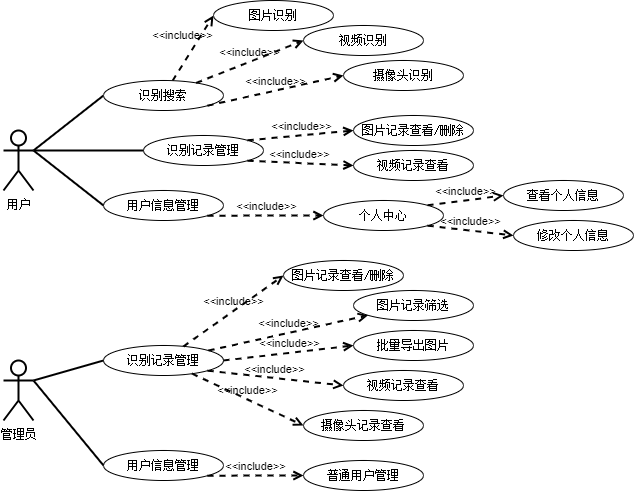

The diagram above was exported from draw.io. Its source (the exported page's mxGraphModel, read from the mxfile embedded in the PNG):
<mxGraphModel dx="1309" dy="697" grid="1" gridSize="10" guides="1" tooltips="1" connect="1" arrows="1" fold="1" page="1" pageScale="1" pageWidth="1654" pageHeight="1169" math="0" shadow="0">
  <root>
    <mxCell id="0" />
    <mxCell id="1" parent="0" />
    <mxCell id="HpbVoMnPdp-1EuXUFbIX-1" value="&lt;font face=&quot;宋体&quot;&gt;用户&lt;/font&gt;" style="shape=umlActor;verticalLabelPosition=bottom;verticalAlign=top;html=1;outlineConnect=0;strokeWidth=2;" vertex="1" parent="1">
      <mxGeometry x="230" y="170" width="30" height="60" as="geometry" />
    </mxCell>
    <mxCell id="HpbVoMnPdp-1EuXUFbIX-2" value="&lt;font face=&quot;宋体&quot;&gt;管理员&lt;/font&gt;" style="shape=umlActor;verticalLabelPosition=bottom;verticalAlign=top;html=1;outlineConnect=0;strokeWidth=2;" vertex="1" parent="1">
      <mxGeometry x="230" y="400" width="30" height="60" as="geometry" />
    </mxCell>
    <mxCell id="HpbVoMnPdp-1EuXUFbIX-3" value="" style="endArrow=none;startArrow=none;endFill=0;startFill=0;endSize=8;html=1;verticalAlign=bottom;labelBackgroundColor=none;strokeWidth=2;rounded=0;exitX=1;exitY=0.3333333333333333;exitDx=0;exitDy=0;exitPerimeter=0;entryX=0;entryY=0.5;entryDx=0;entryDy=0;" edge="1" parent="1" source="HpbVoMnPdp-1EuXUFbIX-1" target="HpbVoMnPdp-1EuXUFbIX-9">
      <mxGeometry width="160" relative="1" as="geometry">
        <mxPoint x="180" y="104.47" as="sourcePoint" />
        <mxPoint x="340" y="104.47" as="targetPoint" />
      </mxGeometry>
    </mxCell>
    <mxCell id="HpbVoMnPdp-1EuXUFbIX-4" value="&amp;lt;&amp;lt;include&amp;gt;&amp;gt;" style="html=1;verticalAlign=bottom;labelBackgroundColor=none;endArrow=open;endFill=0;dashed=1;rounded=0;strokeWidth=2;entryX=0;entryY=0.5;entryDx=0;entryDy=0;" edge="1" parent="1" source="HpbVoMnPdp-1EuXUFbIX-9" target="HpbVoMnPdp-1EuXUFbIX-12">
      <mxGeometry x="-0.0833" y="11" width="160" relative="1" as="geometry">
        <mxPoint x="340" y="58.94999999999999" as="sourcePoint" />
        <mxPoint x="500" y="58.94999999999999" as="targetPoint" />
        <mxPoint as="offset" />
      </mxGeometry>
    </mxCell>
    <mxCell id="HpbVoMnPdp-1EuXUFbIX-9" value="&lt;font face=&quot;宋体&quot;&gt;识别搜索&lt;/font&gt;" style="ellipse;whiteSpace=wrap;html=1;" vertex="1" parent="1">
      <mxGeometry x="330" y="120" width="120" height="30" as="geometry" />
    </mxCell>
    <mxCell id="HpbVoMnPdp-1EuXUFbIX-10" value="&lt;font face=&quot;宋体&quot;&gt;识别记录管理&lt;/font&gt;" style="ellipse;whiteSpace=wrap;html=1;" vertex="1" parent="1">
      <mxGeometry x="370" y="175" width="120" height="30" as="geometry" />
    </mxCell>
    <mxCell id="HpbVoMnPdp-1EuXUFbIX-11" value="&lt;font face=&quot;宋体&quot;&gt;用户信息管理&lt;/font&gt;" style="ellipse;whiteSpace=wrap;html=1;" vertex="1" parent="1">
      <mxGeometry x="330" y="230" width="120" height="30" as="geometry" />
    </mxCell>
    <mxCell id="HpbVoMnPdp-1EuXUFbIX-12" value="&lt;font face=&quot;宋体&quot;&gt;图片识别&lt;/font&gt;" style="ellipse;whiteSpace=wrap;html=1;" vertex="1" parent="1">
      <mxGeometry x="440" y="40" width="120" height="30" as="geometry" />
    </mxCell>
    <mxCell id="HpbVoMnPdp-1EuXUFbIX-13" value="&lt;font face=&quot;宋体&quot;&gt;视频识别&lt;/font&gt;" style="ellipse;whiteSpace=wrap;html=1;" vertex="1" parent="1">
      <mxGeometry x="530" y="65" width="120" height="30" as="geometry" />
    </mxCell>
    <mxCell id="HpbVoMnPdp-1EuXUFbIX-14" value="&lt;font face=&quot;宋体&quot;&gt;摄像头识别&lt;/font&gt;" style="ellipse;whiteSpace=wrap;html=1;" vertex="1" parent="1">
      <mxGeometry x="570" y="100" width="120" height="30" as="geometry" />
    </mxCell>
    <mxCell id="HpbVoMnPdp-1EuXUFbIX-15" value="&lt;font face=&quot;宋体&quot;&gt;图片记录查看/删除&lt;/font&gt;" style="ellipse;whiteSpace=wrap;html=1;" vertex="1" parent="1">
      <mxGeometry x="580" y="155" width="120" height="30" as="geometry" />
    </mxCell>
    <mxCell id="HpbVoMnPdp-1EuXUFbIX-16" value="&lt;font face=&quot;宋体&quot;&gt;视频记录查看&lt;/font&gt;" style="ellipse;whiteSpace=wrap;html=1;" vertex="1" parent="1">
      <mxGeometry x="580" y="190" width="120" height="30" as="geometry" />
    </mxCell>
    <mxCell id="HpbVoMnPdp-1EuXUFbIX-17" value="&lt;font face=&quot;宋体&quot;&gt;摄像头记录查看&lt;/font&gt;" style="ellipse;whiteSpace=wrap;html=1;" vertex="1" parent="1">
      <mxGeometry x="530" y="450" width="120" height="30" as="geometry" />
    </mxCell>
    <mxCell id="HpbVoMnPdp-1EuXUFbIX-18" value="&lt;font face=&quot;宋体&quot;&gt;个人中心&lt;/font&gt;" style="ellipse;whiteSpace=wrap;html=1;" vertex="1" parent="1">
      <mxGeometry x="550" y="240" width="120" height="30" as="geometry" />
    </mxCell>
    <mxCell id="HpbVoMnPdp-1EuXUFbIX-19" value="&lt;font face=&quot;宋体&quot;&gt;查看个人信息&lt;/font&gt;" style="ellipse;whiteSpace=wrap;html=1;" vertex="1" parent="1">
      <mxGeometry x="730" y="220" width="120" height="30" as="geometry" />
    </mxCell>
    <mxCell id="HpbVoMnPdp-1EuXUFbIX-20" value="&lt;font face=&quot;宋体&quot;&gt;修改个人信息&lt;/font&gt;" style="ellipse;whiteSpace=wrap;html=1;" vertex="1" parent="1">
      <mxGeometry x="740" y="260" width="120" height="30" as="geometry" />
    </mxCell>
    <mxCell id="HpbVoMnPdp-1EuXUFbIX-23" value="&lt;font face=&quot;宋体&quot;&gt;识别记录管理&lt;/font&gt;" style="ellipse;whiteSpace=wrap;html=1;" vertex="1" parent="1">
      <mxGeometry x="330" y="385" width="120" height="30" as="geometry" />
    </mxCell>
    <mxCell id="HpbVoMnPdp-1EuXUFbIX-24" value="&lt;font face=&quot;宋体&quot;&gt;图片记录查看/删除&lt;/font&gt;" style="ellipse;whiteSpace=wrap;html=1;" vertex="1" parent="1">
      <mxGeometry x="510" y="300" width="120" height="30" as="geometry" />
    </mxCell>
    <mxCell id="HpbVoMnPdp-1EuXUFbIX-25" value="&lt;font face=&quot;宋体&quot;&gt;视频记录查看&lt;/font&gt;" style="ellipse;whiteSpace=wrap;html=1;" vertex="1" parent="1">
      <mxGeometry x="570" y="410" width="120" height="30" as="geometry" />
    </mxCell>
    <mxCell id="HpbVoMnPdp-1EuXUFbIX-26" value="&lt;font face=&quot;宋体&quot;&gt;普通用户管理&lt;/font&gt;" style="ellipse;whiteSpace=wrap;html=1;" vertex="1" parent="1">
      <mxGeometry x="530" y="500" width="120" height="30" as="geometry" />
    </mxCell>
    <mxCell id="HpbVoMnPdp-1EuXUFbIX-29" value="&lt;font face=&quot;宋体&quot;&gt;用户信息管理&lt;/font&gt;" style="ellipse;whiteSpace=wrap;html=1;" vertex="1" parent="1">
      <mxGeometry x="330" y="490" width="120" height="30" as="geometry" />
    </mxCell>
    <mxCell id="HpbVoMnPdp-1EuXUFbIX-30" value="&lt;font face=&quot;宋体&quot;&gt;图片记录筛选&lt;/font&gt;" style="ellipse;whiteSpace=wrap;html=1;" vertex="1" parent="1">
      <mxGeometry x="580" y="330" width="120" height="30" as="geometry" />
    </mxCell>
    <mxCell id="HpbVoMnPdp-1EuXUFbIX-31" value="&lt;font face=&quot;宋体&quot;&gt;批量导出图片&lt;/font&gt;" style="ellipse;whiteSpace=wrap;html=1;" vertex="1" parent="1">
      <mxGeometry x="580" y="370" width="120" height="30" as="geometry" />
    </mxCell>
    <mxCell id="HpbVoMnPdp-1EuXUFbIX-34" value="" style="endArrow=none;startArrow=none;endFill=0;startFill=0;endSize=8;html=1;verticalAlign=bottom;labelBackgroundColor=none;strokeWidth=2;rounded=0;exitX=1;exitY=0.3333333333333333;exitDx=0;exitDy=0;exitPerimeter=0;entryX=0;entryY=0.5;entryDx=0;entryDy=0;" edge="1" parent="1" source="HpbVoMnPdp-1EuXUFbIX-1" target="HpbVoMnPdp-1EuXUFbIX-10">
      <mxGeometry width="160" relative="1" as="geometry">
        <mxPoint x="260" y="215" as="sourcePoint" />
        <mxPoint x="340" y="129.47" as="targetPoint" />
      </mxGeometry>
    </mxCell>
    <mxCell id="HpbVoMnPdp-1EuXUFbIX-35" value="" style="endArrow=none;startArrow=none;endFill=0;startFill=0;endSize=8;html=1;verticalAlign=bottom;labelBackgroundColor=none;strokeWidth=2;rounded=0;entryX=0;entryY=0.5;entryDx=0;entryDy=0;" edge="1" parent="1" target="HpbVoMnPdp-1EuXUFbIX-11">
      <mxGeometry width="160" relative="1" as="geometry">
        <mxPoint x="260" y="190" as="sourcePoint" />
        <mxPoint x="370" y="215" as="targetPoint" />
      </mxGeometry>
    </mxCell>
    <mxCell id="HpbVoMnPdp-1EuXUFbIX-36" value="&amp;lt;&amp;lt;include&amp;gt;&amp;gt;" style="html=1;verticalAlign=bottom;labelBackgroundColor=none;endArrow=open;endFill=0;dashed=1;rounded=0;strokeWidth=2;entryX=0;entryY=0.5;entryDx=0;entryDy=0;" edge="1" parent="1" source="HpbVoMnPdp-1EuXUFbIX-9" target="HpbVoMnPdp-1EuXUFbIX-13">
      <mxGeometry x="-0.005" width="160" relative="1" as="geometry">
        <mxPoint x="470" y="150" as="sourcePoint" />
        <mxPoint x="530" y="90" as="targetPoint" />
        <mxPoint as="offset" />
      </mxGeometry>
    </mxCell>
    <mxCell id="HpbVoMnPdp-1EuXUFbIX-38" value="&amp;lt;&amp;lt;include&amp;gt;&amp;gt;" style="html=1;verticalAlign=bottom;labelBackgroundColor=none;endArrow=open;endFill=0;dashed=1;rounded=0;entryX=0;entryY=0.5;entryDx=0;entryDy=0;exitX=1;exitY=1;exitDx=0;exitDy=0;strokeWidth=2;" edge="1" parent="1" source="HpbVoMnPdp-1EuXUFbIX-9" target="HpbVoMnPdp-1EuXUFbIX-14">
      <mxGeometry width="160" relative="1" as="geometry">
        <mxPoint x="370" y="140" as="sourcePoint" />
        <mxPoint x="530" y="140" as="targetPoint" />
      </mxGeometry>
    </mxCell>
    <mxCell id="HpbVoMnPdp-1EuXUFbIX-39" value="&amp;lt;&amp;lt;include&amp;gt;&amp;gt;" style="html=1;verticalAlign=bottom;labelBackgroundColor=none;endArrow=open;endFill=0;dashed=1;rounded=0;entryX=0;entryY=0.5;entryDx=0;entryDy=0;exitX=1;exitY=0;exitDx=0;exitDy=0;strokeWidth=2;" edge="1" parent="1" source="HpbVoMnPdp-1EuXUFbIX-10" target="HpbVoMnPdp-1EuXUFbIX-15">
      <mxGeometry width="160" relative="1" as="geometry">
        <mxPoint x="490" y="110" as="sourcePoint" />
        <mxPoint x="580" y="130" as="targetPoint" />
      </mxGeometry>
    </mxCell>
    <mxCell id="HpbVoMnPdp-1EuXUFbIX-40" value="&amp;lt;&amp;lt;include&amp;gt;&amp;gt;" style="html=1;verticalAlign=bottom;labelBackgroundColor=none;endArrow=open;endFill=0;dashed=1;rounded=0;entryX=0;entryY=0.5;entryDx=0;entryDy=0;exitX=1;exitY=1;exitDx=0;exitDy=0;strokeWidth=2;" edge="1" parent="1" source="HpbVoMnPdp-1EuXUFbIX-10" target="HpbVoMnPdp-1EuXUFbIX-16">
      <mxGeometry width="160" relative="1" as="geometry">
        <mxPoint x="480" y="115" as="sourcePoint" />
        <mxPoint x="560" y="175" as="targetPoint" />
      </mxGeometry>
    </mxCell>
    <mxCell id="HpbVoMnPdp-1EuXUFbIX-41" value="&amp;lt;&amp;lt;include&amp;gt;&amp;gt;" style="html=1;verticalAlign=bottom;labelBackgroundColor=none;endArrow=open;endFill=0;dashed=1;rounded=0;entryX=0;entryY=0.5;entryDx=0;entryDy=0;exitX=1;exitY=1;exitDx=0;exitDy=0;strokeWidth=2;" edge="1" parent="1" source="HpbVoMnPdp-1EuXUFbIX-11" target="HpbVoMnPdp-1EuXUFbIX-18">
      <mxGeometry x="-0.0027" width="160" relative="1" as="geometry">
        <mxPoint x="480" y="272.5" as="sourcePoint" />
        <mxPoint x="530" y="237.5" as="targetPoint" />
        <mxPoint as="offset" />
      </mxGeometry>
    </mxCell>
    <mxCell id="HpbVoMnPdp-1EuXUFbIX-42" value="&amp;lt;&amp;lt;include&amp;gt;&amp;gt;" style="html=1;verticalAlign=bottom;labelBackgroundColor=none;endArrow=open;endFill=0;dashed=1;rounded=0;entryX=0;entryY=0.5;entryDx=0;entryDy=0;exitX=1;exitY=0;exitDx=0;exitDy=0;strokeWidth=2;" edge="1" parent="1" source="HpbVoMnPdp-1EuXUFbIX-18" target="HpbVoMnPdp-1EuXUFbIX-19">
      <mxGeometry width="160" relative="1" as="geometry">
        <mxPoint x="650" y="230" as="sourcePoint" />
        <mxPoint x="710" y="230" as="targetPoint" />
        <Array as="points" />
      </mxGeometry>
    </mxCell>
    <mxCell id="HpbVoMnPdp-1EuXUFbIX-43" value="&amp;lt;&amp;lt;include&amp;gt;&amp;gt;" style="html=1;verticalAlign=bottom;labelBackgroundColor=none;endArrow=open;endFill=0;dashed=1;rounded=0;entryX=0;entryY=0.5;entryDx=0;entryDy=0;exitX=1;exitY=1;exitDx=0;exitDy=0;strokeWidth=2;" edge="1" parent="1" source="HpbVoMnPdp-1EuXUFbIX-18" target="HpbVoMnPdp-1EuXUFbIX-20">
      <mxGeometry width="160" relative="1" as="geometry">
        <mxPoint x="640" y="284.5" as="sourcePoint" />
        <mxPoint x="700" y="284.5" as="targetPoint" />
      </mxGeometry>
    </mxCell>
    <mxCell id="HpbVoMnPdp-1EuXUFbIX-45" value="" style="endArrow=none;startArrow=none;endFill=0;startFill=0;endSize=8;html=1;verticalAlign=bottom;labelBackgroundColor=none;strokeWidth=2;rounded=0;entryX=0;entryY=0.5;entryDx=0;entryDy=0;exitX=1;exitY=0.3333333333333333;exitDx=0;exitDy=0;exitPerimeter=0;" edge="1" parent="1" source="HpbVoMnPdp-1EuXUFbIX-2" target="HpbVoMnPdp-1EuXUFbIX-23">
      <mxGeometry width="160" relative="1" as="geometry">
        <mxPoint x="260" y="375" as="sourcePoint" />
        <mxPoint x="340" y="480" as="targetPoint" />
      </mxGeometry>
    </mxCell>
    <mxCell id="HpbVoMnPdp-1EuXUFbIX-46" value="" style="endArrow=none;startArrow=none;endFill=0;startFill=0;endSize=8;html=1;verticalAlign=bottom;labelBackgroundColor=none;strokeWidth=2;rounded=0;entryX=0;entryY=0.5;entryDx=0;entryDy=0;exitX=1;exitY=0.3333333333333333;exitDx=0;exitDy=0;exitPerimeter=0;" edge="1" parent="1" source="HpbVoMnPdp-1EuXUFbIX-2" target="HpbVoMnPdp-1EuXUFbIX-29">
      <mxGeometry width="160" relative="1" as="geometry">
        <mxPoint x="260" y="445" as="sourcePoint" />
        <mxPoint x="340" y="550" as="targetPoint" />
      </mxGeometry>
    </mxCell>
    <mxCell id="HpbVoMnPdp-1EuXUFbIX-47" value="&amp;lt;&amp;lt;include&amp;gt;&amp;gt;" style="html=1;verticalAlign=bottom;labelBackgroundColor=none;endArrow=open;endFill=0;dashed=1;rounded=0;entryX=0;entryY=0.5;entryDx=0;entryDy=0;strokeWidth=2;" edge="1" parent="1" source="HpbVoMnPdp-1EuXUFbIX-23" target="HpbVoMnPdp-1EuXUFbIX-24">
      <mxGeometry width="160" relative="1" as="geometry">
        <mxPoint x="440" y="354" as="sourcePoint" />
        <mxPoint x="500" y="354.28999999999996" as="targetPoint" />
      </mxGeometry>
    </mxCell>
    <mxCell id="HpbVoMnPdp-1EuXUFbIX-48" value="&amp;lt;&amp;lt;include&amp;gt;&amp;gt;" style="html=1;verticalAlign=bottom;labelBackgroundColor=none;endArrow=open;endFill=0;dashed=1;rounded=0;strokeWidth=2;" edge="1" parent="1" source="HpbVoMnPdp-1EuXUFbIX-23" target="HpbVoMnPdp-1EuXUFbIX-30">
      <mxGeometry width="160" relative="1" as="geometry">
        <mxPoint x="480" y="369.99999999999994" as="sourcePoint" />
        <mxPoint x="540" y="369.99999999999994" as="targetPoint" />
      </mxGeometry>
    </mxCell>
    <mxCell id="HpbVoMnPdp-1EuXUFbIX-49" value="&amp;lt;&amp;lt;include&amp;gt;&amp;gt;" style="html=1;verticalAlign=bottom;labelBackgroundColor=none;endArrow=open;endFill=0;dashed=1;rounded=0;entryX=0;entryY=0.5;entryDx=0;entryDy=0;exitX=1;exitY=0.5;exitDx=0;exitDy=0;strokeWidth=2;" edge="1" parent="1" source="HpbVoMnPdp-1EuXUFbIX-23" target="HpbVoMnPdp-1EuXUFbIX-31">
      <mxGeometry width="160" relative="1" as="geometry">
        <mxPoint x="510" y="430.7099999999999" as="sourcePoint" />
        <mxPoint x="570" y="430.7099999999999" as="targetPoint" />
      </mxGeometry>
    </mxCell>
    <mxCell id="HpbVoMnPdp-1EuXUFbIX-50" value="&amp;lt;&amp;lt;include&amp;gt;&amp;gt;" style="html=1;verticalAlign=bottom;labelBackgroundColor=none;endArrow=open;endFill=0;dashed=1;rounded=0;entryX=0;entryY=0.5;entryDx=0;entryDy=0;exitX=1;exitY=1;exitDx=0;exitDy=0;strokeWidth=2;" edge="1" parent="1" source="HpbVoMnPdp-1EuXUFbIX-23" target="HpbVoMnPdp-1EuXUFbIX-25">
      <mxGeometry width="160" relative="1" as="geometry">
        <mxPoint x="470" y="414.99999999999994" as="sourcePoint" />
        <mxPoint x="530" y="414.99999999999994" as="targetPoint" />
      </mxGeometry>
    </mxCell>
    <mxCell id="HpbVoMnPdp-1EuXUFbIX-51" value="&amp;lt;&amp;lt;include&amp;gt;&amp;gt;" style="html=1;verticalAlign=bottom;labelBackgroundColor=none;endArrow=open;endFill=0;dashed=1;rounded=0;strokeWidth=2;entryX=0;entryY=0.5;entryDx=0;entryDy=0;" edge="1" parent="1" source="HpbVoMnPdp-1EuXUFbIX-23" target="HpbVoMnPdp-1EuXUFbIX-17">
      <mxGeometry width="160" relative="1" as="geometry">
        <mxPoint x="450" y="509" as="sourcePoint" />
        <mxPoint x="510" y="510" as="targetPoint" />
      </mxGeometry>
    </mxCell>
    <mxCell id="HpbVoMnPdp-1EuXUFbIX-52" value="&amp;lt;&amp;lt;include&amp;gt;&amp;gt;" style="html=1;verticalAlign=bottom;labelBackgroundColor=none;endArrow=open;endFill=0;dashed=1;rounded=0;entryX=0;entryY=0.5;entryDx=0;entryDy=0;exitX=1;exitY=1;exitDx=0;exitDy=0;strokeWidth=2;" edge="1" parent="1" source="HpbVoMnPdp-1EuXUFbIX-29" target="HpbVoMnPdp-1EuXUFbIX-26">
      <mxGeometry width="160" relative="1" as="geometry">
        <mxPoint x="430" y="549.9999999999999" as="sourcePoint" />
        <mxPoint x="490" y="549.9999999999999" as="targetPoint" />
      </mxGeometry>
    </mxCell>
  </root>
</mxGraphModel>